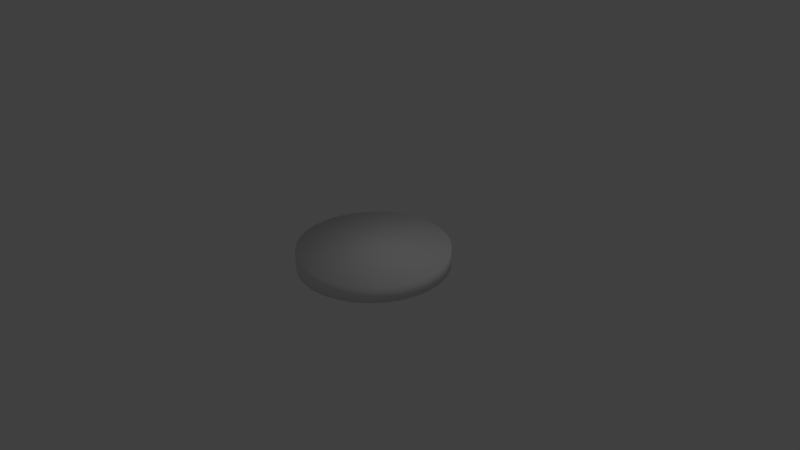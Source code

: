 # Source: Puck.blend  (saved by Blender 2.69.0; exported with 4.5.12 LTS)
import bpy
from mathutils import Matrix  # noqa: F401  (used for matrix-valued properties, if any)

bpy.ops.wm.read_factory_settings(use_empty=True)
scene = bpy.context.scene
scene.name = 'Scene'

# ---- collections
col_collection_1 = bpy.data.collections.new('Collection 1'); scene.collection.children.link(col_collection_1)

# ---- world
world_world = bpy.data.worlds.new('World'); scene.world = world_world
world_world.color = (0.05088, 0.05088, 0.05088)
world_world.use_sun_shadow = False
world_world.sun_shadow_jitter_overblur = 0.0
world_world.cycles.sampling_method = 'MANUAL'
world_world.cycles.sample_map_resolution = 256

# ---- cameras
cam_camera = bpy.data.cameras.new('Camera')
cam_camera.clip_end = 100.0
cam_camera.lens = 35.0
cam_camera.sensor_width = 32.0
cam_camera.sensor_height = 18.0
cam_camera.ortho_scale = 7.314
cam_camera.dof.focus_distance = 0.0
cam_camera.dof.aperture_fstop = 128.0

# ---- lights
light_lamp = bpy.data.lights.new('Lamp', 'POINT')
light_lamp.transmission_factor = 0.0
light_lamp.cutoff_distance = 30.0
light_lamp.energy = 100.0
light_lamp.shadow_buffer_clip_start = 1.001
light_lamp.shadow_soft_size = 0.1
light_lamp.shadow_maximum_resolution = 0.006
light_lamp.use_absolute_resolution = True
light_lamp.cycles.use_multiple_importance_sampling = False

# ---- meshes
me_cylinder = bpy.data.meshes.new('Cylinder')
me_cylinder.from_pydata([(0.0, 1.0, -0.1264), (0.0, 1.0, 0.1264), (0.1951, 0.9808, -0.1264), (0.1951, 0.9808, 0.1264), (0.3827, 0.9239, -0.1264), (0.3827, 0.9239, 0.1264), (0.5556, 0.8315, -0.1264), (0.5556, 0.8315, 0.1264), (0.7071, 0.7071, -0.1264), (0.7071, 0.7071, 0.1264), (0.8315, 0.5556, -0.1264), (0.8315, 0.5556, 0.1264), (0.9239, 0.3827, -0.1264), (0.9239, 0.3827, 0.1264), (0.9808, 0.1951, -0.1264), (0.9808, 0.1951, 0.1264), (1.0, 7.55e-08, -0.1264), (1.0, 7.55e-08, 0.1264), (0.9808, -0.1951, -0.1264), (0.9808, -0.1951, 0.1264), (0.9239, -0.3827, -0.1264), (0.9239, -0.3827, 0.1264), (0.8315, -0.5556, -0.1264), (0.8315, -0.5556, 0.1264), (0.7071, -0.7071, -0.1264), (0.7071, -0.7071, 0.1264), (0.5556, -0.8315, -0.1264), (0.5556, -0.8315, 0.1264), (0.3827, -0.9239, -0.1264), (0.3827, -0.9239, 0.1264), (0.1951, -0.9808, -0.1264), (0.1951, -0.9808, 0.1264), (-3.258e-07, -1.0, -0.1264), (-3.258e-07, -1.0, 0.1264), (-0.1951, -0.9808, -0.1264), (-0.1951, -0.9808, 0.1264), (-0.3827, -0.9239, -0.1264), (-0.3827, -0.9239, 0.1264), (-0.5556, -0.8315, -0.1264), (-0.5556, -0.8315, 0.1264), (-0.7071, -0.7071, -0.1264), (-0.7071, -0.7071, 0.1264), (-0.8315, -0.5556, -0.1264), (-0.8315, -0.5556, 0.1264), (-0.9239, -0.3827, -0.1264), (-0.9239, -0.3827, 0.1264), (-0.9808, -0.1951, -0.1264), (-0.9808, -0.1951, 0.1264), (-1.0, 9.656e-07, -0.1264), (-1.0, 9.656e-07, 0.1264), (-0.9808, 0.1951, -0.1264), (-0.9808, 0.1951, 0.1264), (-0.9239, 0.3827, -0.1264), (-0.9239, 0.3827, 0.1264), (-0.8315, 0.5556, -0.1264), (-0.8315, 0.5556, 0.1264), (-0.7071, 0.7071, -0.1264), (-0.7071, 0.7071, 0.1264), (-0.5556, 0.8315, -0.1264), (-0.5556, 0.8315, 0.1264), (-0.3827, 0.9239, -0.1264), (-0.3827, 0.9239, 0.1264), (-0.1951, 0.9808, -0.1264), (-0.1951, 0.9808, 0.1264)], [], [(0, 1, 3, 2), (2, 3, 5, 4), (4, 5, 7, 6), (6, 7, 9, 8), (8, 9, 11, 10), (10, 11, 13, 12), (12, 13, 15, 14), (14, 15, 17, 16), (16, 17, 19, 18), (18, 19, 21, 20), (20, 21, 23, 22), (22, 23, 25, 24), (24, 25, 27, 26), (26, 27, 29, 28), (28, 29, 31, 30), (30, 31, 33, 32), (32, 33, 35, 34), (34, 35, 37, 36), (36, 37, 39, 38), (38, 39, 41, 40), (40, 41, 43, 42), (42, 43, 45, 44), (44, 45, 47, 46), (46, 47, 49, 48), (48, 49, 51, 50), (50, 51, 53, 52), (52, 53, 55, 54), (54, 55, 57, 56), (56, 57, 59, 58), (58, 59, 61, 60), (3, 1, 63, 61, 59, 57, 55, 53, 51, 49, 47, 45, 43, 41, 39, 37, 35, 33, 31, 29, 27, 25, 23, 21, 19, 17, 15, 13, 11, 9, 7, 5), (62, 63, 1, 0), (60, 61, 63, 62), (0, 2, 4, 6, 8, 10, 12, 14, 16, 18, 20, 22, 24, 26, 28, 30, 32, 34, 36, 38, 40, 42, 44, 46, 48, 50, 52, 54, 56, 58, 60, 62)])
me_cylinder.polygons.foreach_set('use_smooth', [True] * 34)
_uv = me_cylinder.uv_layers.new(name='UVMap')
_uv.uv.foreach_set('vector', [0.499, 0.501, 0.376, 0.501, 0.376, 0.624, 0.499, 0.624, 0.624, 0.376, 0.501, 0.376, 0.501, 0.499, 0.624, 0.499, 0.124, 0.501, 0.001001, 0.501, 0.001001, 0.624, 0.124, 0.624, 0.624, 0.001001, 0.501, 0.001001, 0.501, 0.124, 0.624, 0.124, 0.374, 0.501, 0.251, 0.501, 0.251, 0.624, 0.374, 0.624, 0.624, 0.251, 0.501, 0.251, 0.501, 0.374, 0.624, 0.374, 0.249, 0.501, 0.126, 0.501, 0.126, 0.624, 0.249, 0.624, 0.624, 0.126, 0.501, 0.126, 0.501, 0.249, 0.624, 0.249, 0.499, 0.626, 0.376, 0.626, 0.376, 0.749, 0.499, 0.749, 0.374, 0.626, 0.251, 0.626, 0.251, 0.749, 0.374, 0.749, 0.749, 0.376, 0.626, 0.376, 0.626, 0.499, 0.749, 0.499, 0.749, 0.251, 0.626, 0.251, 0.626, 0.374, 0.749, 0.374, 0.249, 0.626, 0.126, 0.626, 0.126, 0.749, 0.249, 0.749, 0.124, 0.626, 0.001001, 0.626, 0.001001, 0.749, 0.124, 0.749, 0.749, 0.126, 0.626, 0.126, 0.626, 0.249, 0.749, 0.249, 0.749, 0.001001, 0.626, 0.001001, 0.626, 0.124, 0.749, 0.124, 0.499, 0.751, 0.376, 0.751, 0.376, 0.874, 0.499, 0.874, 0.374, 0.751, 0.251, 0.751, 0.251, 0.874, 0.374, 0.874, 0.249, 0.751, 0.126, 0.751, 0.126, 0.874, 0.249, 0.874, 0.874, 0.376, 0.751, 0.376, 0.751, 0.499, 0.874, 0.499, 0.874, 0.251, 0.751, 0.251, 0.751, 0.374, 0.874, 0.374, 0.874, 0.126, 0.751, 0.126, 0.751, 0.249, 0.874, 0.249, 0.124, 0.751, 0.001001, 0.751, 0.001001, 0.874, 0.124, 0.874, 0.874, 0.001001, 0.751, 0.001001, 0.751, 0.124, 0.874, 0.124, 0.499, 0.876, 0.376, 0.876, 0.376, 0.999, 0.499, 0.999, 0.374, 0.876, 0.251, 0.876, 0.251, 0.999, 0.374, 0.999, 0.249, 0.876, 0.126, 0.876, 0.126, 0.999, 0.249, 0.999, 0.124, 0.876, 0.001001, 0.876, 0.001001, 0.999, 0.124, 0.999, 0.999, 0.376, 0.876, 0.376, 0.876, 0.499, 0.999, 0.499, 0.999, 0.251, 0.876, 0.251, 0.876, 0.374, 0.999, 0.374, 0.2255, 0.499, 0.1774, 0.4894, 0.1321, 0.4707, 0.09127, 0.4434, 0.05659, 0.4087, 0.02934, 0.3679, 0.01057, 0.3226, 0.001001, 0.2745, 0.001001, 0.2255, 0.01057, 0.1774, 0.02934, 0.1321, 0.05659, 0.09127, 0.09127, 0.05659, 0.1321, 0.02934, 0.1774, 0.01057, 0.2255, 0.001001, 0.2745, 0.001001, 0.3226, 0.01057, 0.3679, 0.02934, 0.4087, 0.05659, 0.4434, 0.09127, 0.4707, 0.1321, 0.4894, 0.1774, 0.499, 0.2255, 0.499, 0.2745, 0.4894, 0.3226, 0.4707, 0.3679, 0.4434, 0.4087, 0.4087, 0.4434, 0.3679, 0.4707, 0.3226, 0.4894, 0.2745, 0.499, 0.999, 0.126, 0.876, 0.126, 0.876, 0.249, 0.999, 0.249, 0.999, 0.001001, 0.876, 0.001001, 0.876, 0.124, 0.999, 0.124, 0.9707, 0.6321, 0.9894, 0.6774, 0.999, 0.7255, 0.999, 0.7745, 0.9894, 0.8226, 0.9707, 0.8679, 0.9434, 0.9087, 0.9087, 0.9434, 0.8679, 0.9707, 0.8226, 0.9894, 0.7745, 0.999, 0.7255, 0.999, 0.6774, 0.9894, 0.6321, 0.9707, 0.5913, 0.9434, 0.5566, 0.9087, 0.5293, 0.8679, 0.5106, 0.8226, 0.501, 0.7745, 0.501, 0.7255, 0.5106, 0.6774, 0.5293, 0.6321, 0.5566, 0.5913, 0.5913, 0.5566, 0.6321, 0.5293, 0.6774, 0.5106, 0.7255, 0.501, 0.7745, 0.501, 0.8226, 0.5106, 0.8679, 0.5293, 0.9087, 0.5566, 0.9434, 0.5913])
me_cylinder.use_remesh_preserve_volume = False
me_cylinder.use_remesh_preserve_attributes = False
me_cylinder.use_mirror_vertex_groups = False
me_cylinder.update()

# ---- objects
ob_cylinder = bpy.data.objects.new('Cylinder', me_cylinder)
ob_lamp = bpy.data.objects.new('Lamp', light_lamp)
ob_camera = bpy.data.objects.new('Camera', cam_camera)

# ---- transforms, parenting, visibility, modifiers, constraints
ob_cylinder.location = (0.0, 0.0, 0.0)
ob_cylinder.lineart.crease_threshold = 0.0
ob_lamp.location = (4.076, 1.005, 5.904)
ob_lamp.rotation_euler = (0.6503, 0.05522, 1.866)
ob_lamp.lock_rotations_4d = False
ob_lamp.empty_display_type = 'ARROWS'
ob_lamp.color = (0.0, 0.0, 0.0, 0.0)
ob_lamp.lineart.crease_threshold = 0.0
ob_camera.location = (7.481, -6.508, 5.344)
ob_camera.rotation_euler = (1.109, 0.01082, 0.8149)
ob_camera.lock_rotations_4d = False
ob_camera.empty_display_type = 'ARROWS'
ob_camera.color = (0.0, 0.0, 0.0, 0.0)
ob_camera.display_type = 'WIRE'
ob_camera.lineart.crease_threshold = 0.0

# ---- collection membership
col_collection_1.objects.link(ob_cylinder)
col_collection_1.objects.link(ob_lamp)
col_collection_1.objects.link(ob_camera)

# ---- scene / render settings (as saved in the file)
scene.camera = ob_camera
scene.frame_start = 1; scene.frame_end = 250; scene.frame_set(1)
scene.render.engine = 'BLENDER_EEVEE_NEXT'
scene.render.image_settings.compression = 90
scene.render.resolution_percentage = 50
scene.render.dither_intensity = 0.0
scene.cycles.use_denoising = False
scene.cycles.samples = 10
scene.cycles.sampling_pattern = 'TABULATED_SOBOL'
scene.cycles.light_sampling_threshold = 0.0
scene.cycles.use_adaptive_sampling = False
scene.cycles.use_light_tree = False
scene.cycles.blur_glossy = 0.0
scene.cycles.volume_bounces = 1
scene.cycles.pixel_filter_type = 'GAUSSIAN'
scene.cycles.sample_clamp_indirect = 0.0
scene.view_settings.view_transform = 'Standard'
bpy.context.view_layer.update()
